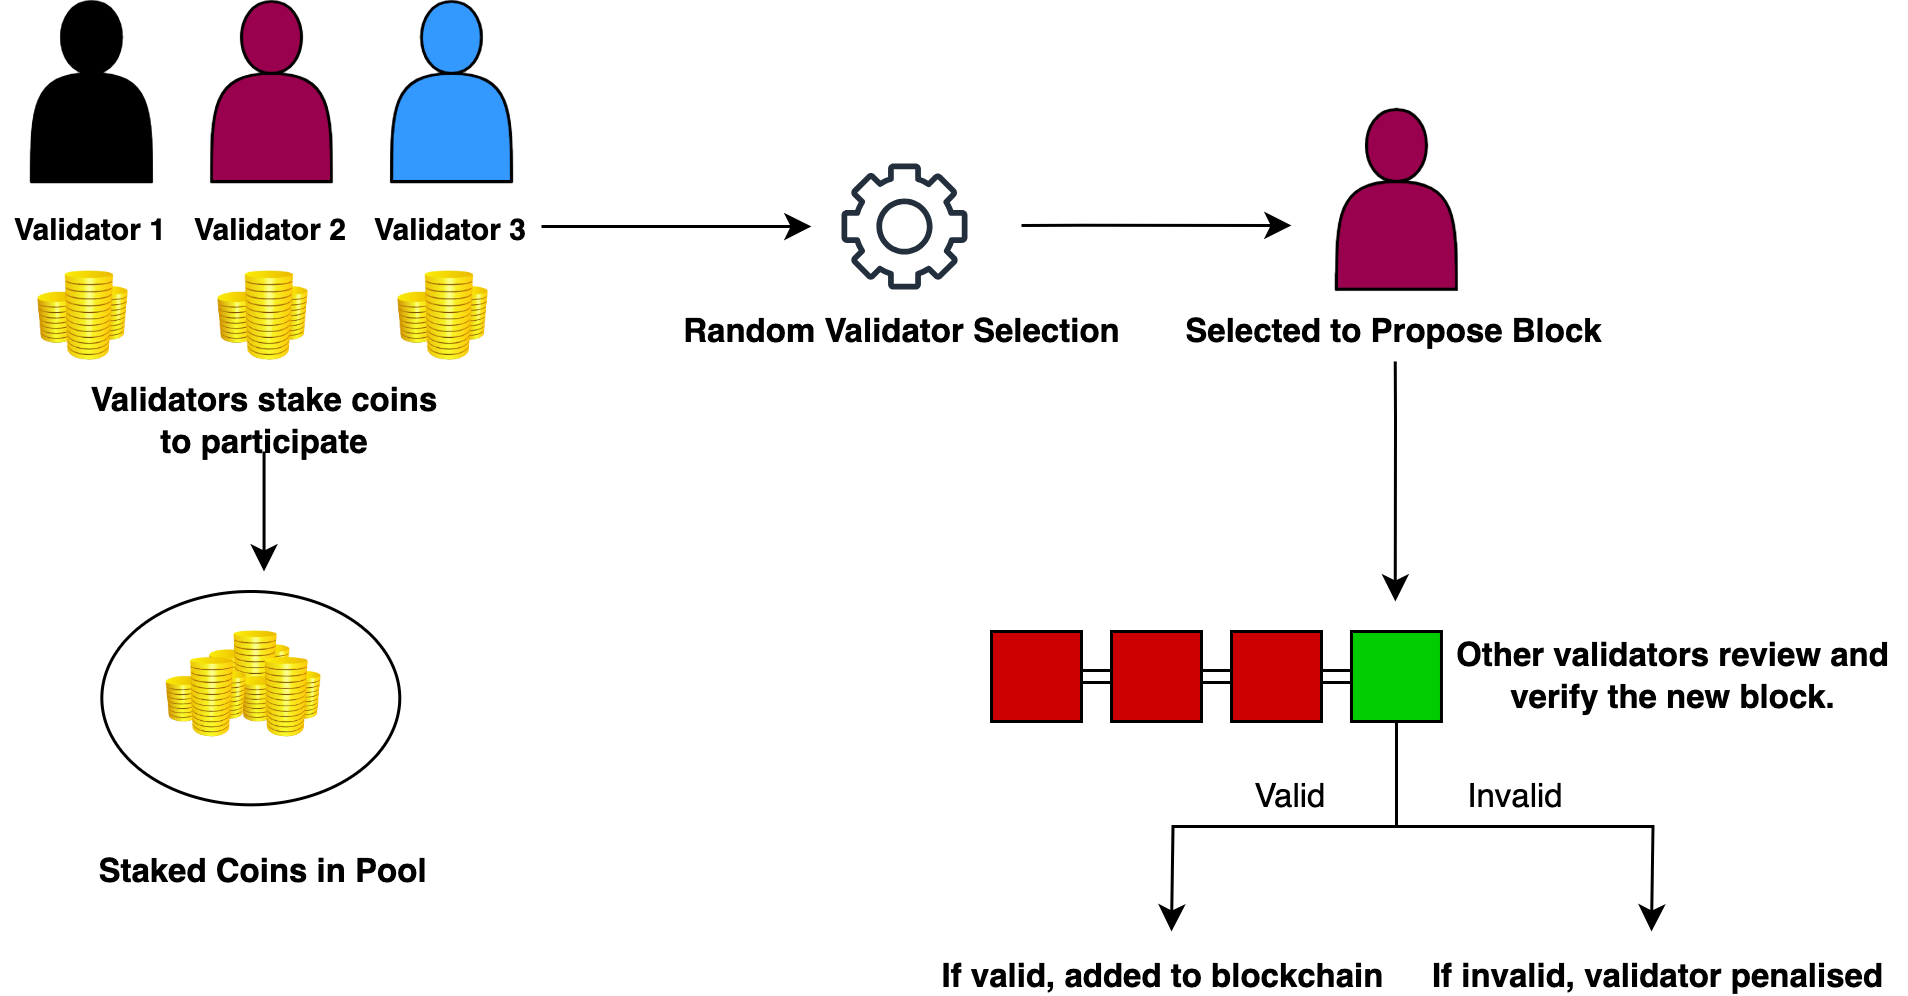

The diagram above was exported from draw.io. Its source (the exported page's mxGraphModel, read from the mxfile embedded in the PNG):
<mxGraphModel dx="707" dy="474" grid="1" gridSize="10" guides="1" tooltips="1" connect="1" arrows="1" fold="1" page="1" pageScale="1" pageWidth="1166" pageHeight="656" math="0" shadow="0">
  <root>
    <mxCell id="0" />
    <mxCell id="1" parent="0" />
    <mxCell id="7Jj_1W2DJoupyQ5EbS87-1" value="" style="shape=actor;whiteSpace=wrap;html=1;fillColor=#99004D;" vertex="1" parent="1">
      <mxGeometry x="100" y="160" width="40" height="60" as="geometry" />
    </mxCell>
    <mxCell id="7Jj_1W2DJoupyQ5EbS87-2" value="" style="shape=actor;whiteSpace=wrap;html=1;fillColor=#3399FF;" vertex="1" parent="1">
      <mxGeometry x="160" y="160" width="40" height="60" as="geometry" />
    </mxCell>
    <mxCell id="7Jj_1W2DJoupyQ5EbS87-3" value="" style="shape=actor;whiteSpace=wrap;html=1;fillColor=#000000;" vertex="1" parent="1">
      <mxGeometry x="40" y="160" width="40" height="60" as="geometry" />
    </mxCell>
    <mxCell id="7Jj_1W2DJoupyQ5EbS87-4" value="Validator 1" style="text;html=1;strokeColor=none;fillColor=none;align=center;verticalAlign=middle;whiteSpace=wrap;rounded=0;fontSize=10;fontStyle=1" vertex="1" parent="1">
      <mxGeometry x="30" y="230" width="60" height="10" as="geometry" />
    </mxCell>
    <mxCell id="7Jj_1W2DJoupyQ5EbS87-5" value="Validator 2" style="text;html=1;strokeColor=none;fillColor=none;align=center;verticalAlign=middle;whiteSpace=wrap;rounded=0;fontSize=10;fontStyle=1" vertex="1" parent="1">
      <mxGeometry x="90" y="230" width="60" height="10" as="geometry" />
    </mxCell>
    <mxCell id="7Jj_1W2DJoupyQ5EbS87-24" style="edgeStyle=orthogonalEdgeStyle;rounded=0;orthogonalLoop=1;jettySize=auto;html=1;" edge="1" parent="1" source="7Jj_1W2DJoupyQ5EbS87-6">
      <mxGeometry relative="1" as="geometry">
        <mxPoint x="300" y="235" as="targetPoint" />
      </mxGeometry>
    </mxCell>
    <mxCell id="7Jj_1W2DJoupyQ5EbS87-6" value="Validator 3" style="text;html=1;strokeColor=none;fillColor=none;align=center;verticalAlign=middle;whiteSpace=wrap;rounded=0;fontSize=10;fontStyle=1" vertex="1" parent="1">
      <mxGeometry x="150" y="230" width="60" height="10" as="geometry" />
    </mxCell>
    <mxCell id="7Jj_1W2DJoupyQ5EbS87-8" value="" style="image;html=1;image=img/lib/clip_art/finance/Coins_128x128.png" vertex="1" parent="1">
      <mxGeometry x="35" y="250" width="45" height="30" as="geometry" />
    </mxCell>
    <mxCell id="7Jj_1W2DJoupyQ5EbS87-11" value="" style="image;html=1;image=img/lib/clip_art/finance/Coins_128x128.png" vertex="1" parent="1">
      <mxGeometry x="155" y="250" width="45" height="30" as="geometry" />
    </mxCell>
    <mxCell id="7Jj_1W2DJoupyQ5EbS87-12" value="" style="image;html=1;image=img/lib/clip_art/finance/Coins_128x128.png" vertex="1" parent="1">
      <mxGeometry x="95" y="250" width="45" height="30" as="geometry" />
    </mxCell>
    <mxCell id="7Jj_1W2DJoupyQ5EbS87-21" style="edgeStyle=orthogonalEdgeStyle;rounded=0;orthogonalLoop=1;jettySize=auto;html=1;" edge="1" parent="1" source="7Jj_1W2DJoupyQ5EbS87-13">
      <mxGeometry relative="1" as="geometry">
        <mxPoint x="117.5" y="350" as="targetPoint" />
        <Array as="points">
          <mxPoint x="118" y="340" />
          <mxPoint x="118" y="340" />
        </Array>
      </mxGeometry>
    </mxCell>
    <mxCell id="7Jj_1W2DJoupyQ5EbS87-13" value="Validators stake coins to participate" style="text;html=1;strokeColor=none;fillColor=none;align=center;verticalAlign=middle;whiteSpace=wrap;rounded=0;fontSize=11;fontStyle=1" vertex="1" parent="1">
      <mxGeometry x="52.5" y="290" width="130" height="20" as="geometry" />
    </mxCell>
    <mxCell id="7Jj_1W2DJoupyQ5EbS87-17" value="" style="group" vertex="1" connectable="0" parent="1">
      <mxGeometry x="80" y="370" width="90" height="60" as="geometry" />
    </mxCell>
    <mxCell id="7Jj_1W2DJoupyQ5EbS87-19" value="" style="ellipse;whiteSpace=wrap;html=1;" vertex="1" parent="7Jj_1W2DJoupyQ5EbS87-17">
      <mxGeometry x="-16.551724137931036" y="-13.333333333333332" width="99.31034482758619" height="71.11111111111111" as="geometry" />
    </mxCell>
    <mxCell id="7Jj_1W2DJoupyQ5EbS87-14" value="" style="image;html=1;image=img/lib/clip_art/finance/Coins_128x128.png" vertex="1" parent="7Jj_1W2DJoupyQ5EbS87-17">
      <mxGeometry x="14.482758620689655" width="37.241379310344826" height="26.666666666666664" as="geometry" />
    </mxCell>
    <mxCell id="7Jj_1W2DJoupyQ5EbS87-15" value="" style="image;html=1;image=img/lib/clip_art/finance/Coins_128x128.png" vertex="1" parent="7Jj_1W2DJoupyQ5EbS87-17">
      <mxGeometry x="24.827586206896548" y="8.88888888888889" width="37.241379310344826" height="26.666666666666664" as="geometry" />
    </mxCell>
    <mxCell id="7Jj_1W2DJoupyQ5EbS87-16" value="" style="image;html=1;image=img/lib/clip_art/finance/Coins_128x128.png" vertex="1" parent="7Jj_1W2DJoupyQ5EbS87-17">
      <mxGeometry y="8.88888888888889" width="37.241379310344826" height="26.666666666666664" as="geometry" />
    </mxCell>
    <mxCell id="7Jj_1W2DJoupyQ5EbS87-20" value="Staked Coins in Pool" style="text;html=1;strokeColor=none;fillColor=none;align=center;verticalAlign=middle;whiteSpace=wrap;rounded=0;fontSize=11;fontStyle=1" vertex="1" parent="1">
      <mxGeometry x="51.25" y="440" width="132.5" height="20" as="geometry" />
    </mxCell>
    <mxCell id="7Jj_1W2DJoupyQ5EbS87-22" value="" style="sketch=0;outlineConnect=0;fontColor=#232F3E;gradientColor=none;fillColor=#232F3D;strokeColor=none;dashed=0;verticalLabelPosition=bottom;verticalAlign=top;align=center;html=1;fontSize=12;fontStyle=0;aspect=fixed;pointerEvents=1;shape=mxgraph.aws4.gear;" vertex="1" parent="1">
      <mxGeometry x="310" y="214" width="42" height="42" as="geometry" />
    </mxCell>
    <mxCell id="7Jj_1W2DJoupyQ5EbS87-23" value="Random Validator Selection" style="text;html=1;strokeColor=none;fillColor=none;align=center;verticalAlign=middle;whiteSpace=wrap;rounded=0;fontSize=11;fontStyle=1" vertex="1" parent="1">
      <mxGeometry x="253.37" y="265" width="155.25" height="10" as="geometry" />
    </mxCell>
    <mxCell id="7Jj_1W2DJoupyQ5EbS87-25" value="" style="shape=actor;whiteSpace=wrap;html=1;fillColor=#99004D;" vertex="1" parent="1">
      <mxGeometry x="474.99" y="196" width="40" height="60" as="geometry" />
    </mxCell>
    <mxCell id="7Jj_1W2DJoupyQ5EbS87-30" style="edgeStyle=orthogonalEdgeStyle;rounded=0;orthogonalLoop=1;jettySize=auto;html=1;" edge="1" parent="1">
      <mxGeometry relative="1" as="geometry">
        <mxPoint x="460" y="234.63" as="targetPoint" />
        <mxPoint x="370" y="234.63" as="sourcePoint" />
        <Array as="points">
          <mxPoint x="390" y="235" />
          <mxPoint x="390" y="235" />
        </Array>
      </mxGeometry>
    </mxCell>
    <mxCell id="7Jj_1W2DJoupyQ5EbS87-31" value="Selected to Propose Block" style="text;html=1;strokeColor=none;fillColor=none;align=center;verticalAlign=middle;whiteSpace=wrap;rounded=0;fontSize=11;fontStyle=1" vertex="1" parent="1">
      <mxGeometry x="417.36" y="265" width="155.25" height="10" as="geometry" />
    </mxCell>
    <mxCell id="7Jj_1W2DJoupyQ5EbS87-39" value="" style="group" vertex="1" connectable="0" parent="1">
      <mxGeometry x="360" y="370" width="149.99" height="30" as="geometry" />
    </mxCell>
    <mxCell id="7Jj_1W2DJoupyQ5EbS87-32" value="" style="whiteSpace=wrap;html=1;aspect=fixed;fontColor=#33FFFF;fillColor=#CC0000;" vertex="1" parent="7Jj_1W2DJoupyQ5EbS87-39">
      <mxGeometry width="30" height="30" as="geometry" />
    </mxCell>
    <mxCell id="7Jj_1W2DJoupyQ5EbS87-33" value="" style="whiteSpace=wrap;html=1;aspect=fixed;fillColor=#CC0000;" vertex="1" parent="7Jj_1W2DJoupyQ5EbS87-39">
      <mxGeometry x="40" width="30" height="30" as="geometry" />
    </mxCell>
    <mxCell id="7Jj_1W2DJoupyQ5EbS87-36" style="rounded=0;orthogonalLoop=1;jettySize=auto;html=1;exitX=1;exitY=0.5;exitDx=0;exitDy=0;entryX=0;entryY=0.5;entryDx=0;entryDy=0;shape=link;" edge="1" parent="7Jj_1W2DJoupyQ5EbS87-39" source="7Jj_1W2DJoupyQ5EbS87-32" target="7Jj_1W2DJoupyQ5EbS87-33">
      <mxGeometry relative="1" as="geometry" />
    </mxCell>
    <mxCell id="7Jj_1W2DJoupyQ5EbS87-34" value="" style="whiteSpace=wrap;html=1;aspect=fixed;fillColor=#CC0000;" vertex="1" parent="7Jj_1W2DJoupyQ5EbS87-39">
      <mxGeometry x="80" width="30" height="30" as="geometry" />
    </mxCell>
    <mxCell id="7Jj_1W2DJoupyQ5EbS87-37" style="edgeStyle=orthogonalEdgeStyle;rounded=0;orthogonalLoop=1;jettySize=auto;html=1;exitX=1;exitY=0.5;exitDx=0;exitDy=0;entryX=0;entryY=0.5;entryDx=0;entryDy=0;shape=link;" edge="1" parent="7Jj_1W2DJoupyQ5EbS87-39" source="7Jj_1W2DJoupyQ5EbS87-33" target="7Jj_1W2DJoupyQ5EbS87-34">
      <mxGeometry relative="1" as="geometry" />
    </mxCell>
    <mxCell id="7Jj_1W2DJoupyQ5EbS87-46" style="edgeStyle=orthogonalEdgeStyle;rounded=0;orthogonalLoop=1;jettySize=auto;html=1;exitX=0.5;exitY=1;exitDx=0;exitDy=0;" edge="1" parent="7Jj_1W2DJoupyQ5EbS87-39" source="7Jj_1W2DJoupyQ5EbS87-35">
      <mxGeometry relative="1" as="geometry">
        <mxPoint x="60" y="100" as="targetPoint" />
      </mxGeometry>
    </mxCell>
    <mxCell id="7Jj_1W2DJoupyQ5EbS87-47" style="edgeStyle=orthogonalEdgeStyle;rounded=0;orthogonalLoop=1;jettySize=auto;html=1;exitX=0.5;exitY=1;exitDx=0;exitDy=0;" edge="1" parent="7Jj_1W2DJoupyQ5EbS87-39" source="7Jj_1W2DJoupyQ5EbS87-35">
      <mxGeometry relative="1" as="geometry">
        <mxPoint x="220" y="100" as="targetPoint" />
      </mxGeometry>
    </mxCell>
    <mxCell id="7Jj_1W2DJoupyQ5EbS87-35" value="" style="whiteSpace=wrap;html=1;aspect=fixed;fillColor=#00CC00;" vertex="1" parent="7Jj_1W2DJoupyQ5EbS87-39">
      <mxGeometry x="119.99000000000001" width="30" height="30" as="geometry" />
    </mxCell>
    <mxCell id="7Jj_1W2DJoupyQ5EbS87-38" style="edgeStyle=orthogonalEdgeStyle;rounded=0;orthogonalLoop=1;jettySize=auto;html=1;exitX=1;exitY=0.5;exitDx=0;exitDy=0;entryX=0;entryY=0.5;entryDx=0;entryDy=0;shape=link;" edge="1" parent="7Jj_1W2DJoupyQ5EbS87-39" source="7Jj_1W2DJoupyQ5EbS87-34" target="7Jj_1W2DJoupyQ5EbS87-35">
      <mxGeometry relative="1" as="geometry" />
    </mxCell>
    <mxCell id="7Jj_1W2DJoupyQ5EbS87-41" style="edgeStyle=orthogonalEdgeStyle;rounded=0;orthogonalLoop=1;jettySize=auto;html=1;" edge="1" parent="1">
      <mxGeometry relative="1" as="geometry">
        <mxPoint x="494.62" y="360" as="targetPoint" />
        <mxPoint x="494.62" y="280" as="sourcePoint" />
        <Array as="points">
          <mxPoint x="494.62" y="300" />
          <mxPoint x="494.62" y="300" />
        </Array>
      </mxGeometry>
    </mxCell>
    <mxCell id="7Jj_1W2DJoupyQ5EbS87-42" value="Other validators review and verify the new block." style="text;html=1;strokeColor=none;fillColor=none;align=center;verticalAlign=middle;whiteSpace=wrap;rounded=0;fontSize=11;fontStyle=1" vertex="1" parent="1">
      <mxGeometry x="509.99" y="380" width="155.25" height="10" as="geometry" />
    </mxCell>
    <mxCell id="7Jj_1W2DJoupyQ5EbS87-43" value="If valid, added to blockchain" style="text;html=1;strokeColor=none;fillColor=none;align=center;verticalAlign=middle;whiteSpace=wrap;rounded=0;fontSize=11;fontStyle=1" vertex="1" parent="1">
      <mxGeometry x="340" y="480" width="155.25" height="10" as="geometry" />
    </mxCell>
    <mxCell id="7Jj_1W2DJoupyQ5EbS87-44" value="If invalid, validator penalised" style="text;html=1;strokeColor=none;fillColor=none;align=center;verticalAlign=middle;whiteSpace=wrap;rounded=0;fontSize=11;fontStyle=1" vertex="1" parent="1">
      <mxGeometry x="505" y="480" width="155.25" height="10" as="geometry" />
    </mxCell>
    <mxCell id="7Jj_1W2DJoupyQ5EbS87-48" value="Valid" style="text;html=1;strokeColor=none;fillColor=none;align=center;verticalAlign=middle;whiteSpace=wrap;rounded=0;fontSize=11;" vertex="1" parent="1">
      <mxGeometry x="430" y="410" width="60" height="30" as="geometry" />
    </mxCell>
    <mxCell id="7Jj_1W2DJoupyQ5EbS87-49" value="Invalid" style="text;html=1;strokeColor=none;fillColor=none;align=center;verticalAlign=middle;whiteSpace=wrap;rounded=0;fontSize=11;" vertex="1" parent="1">
      <mxGeometry x="505" y="410" width="60" height="30" as="geometry" />
    </mxCell>
  </root>
</mxGraphModel>